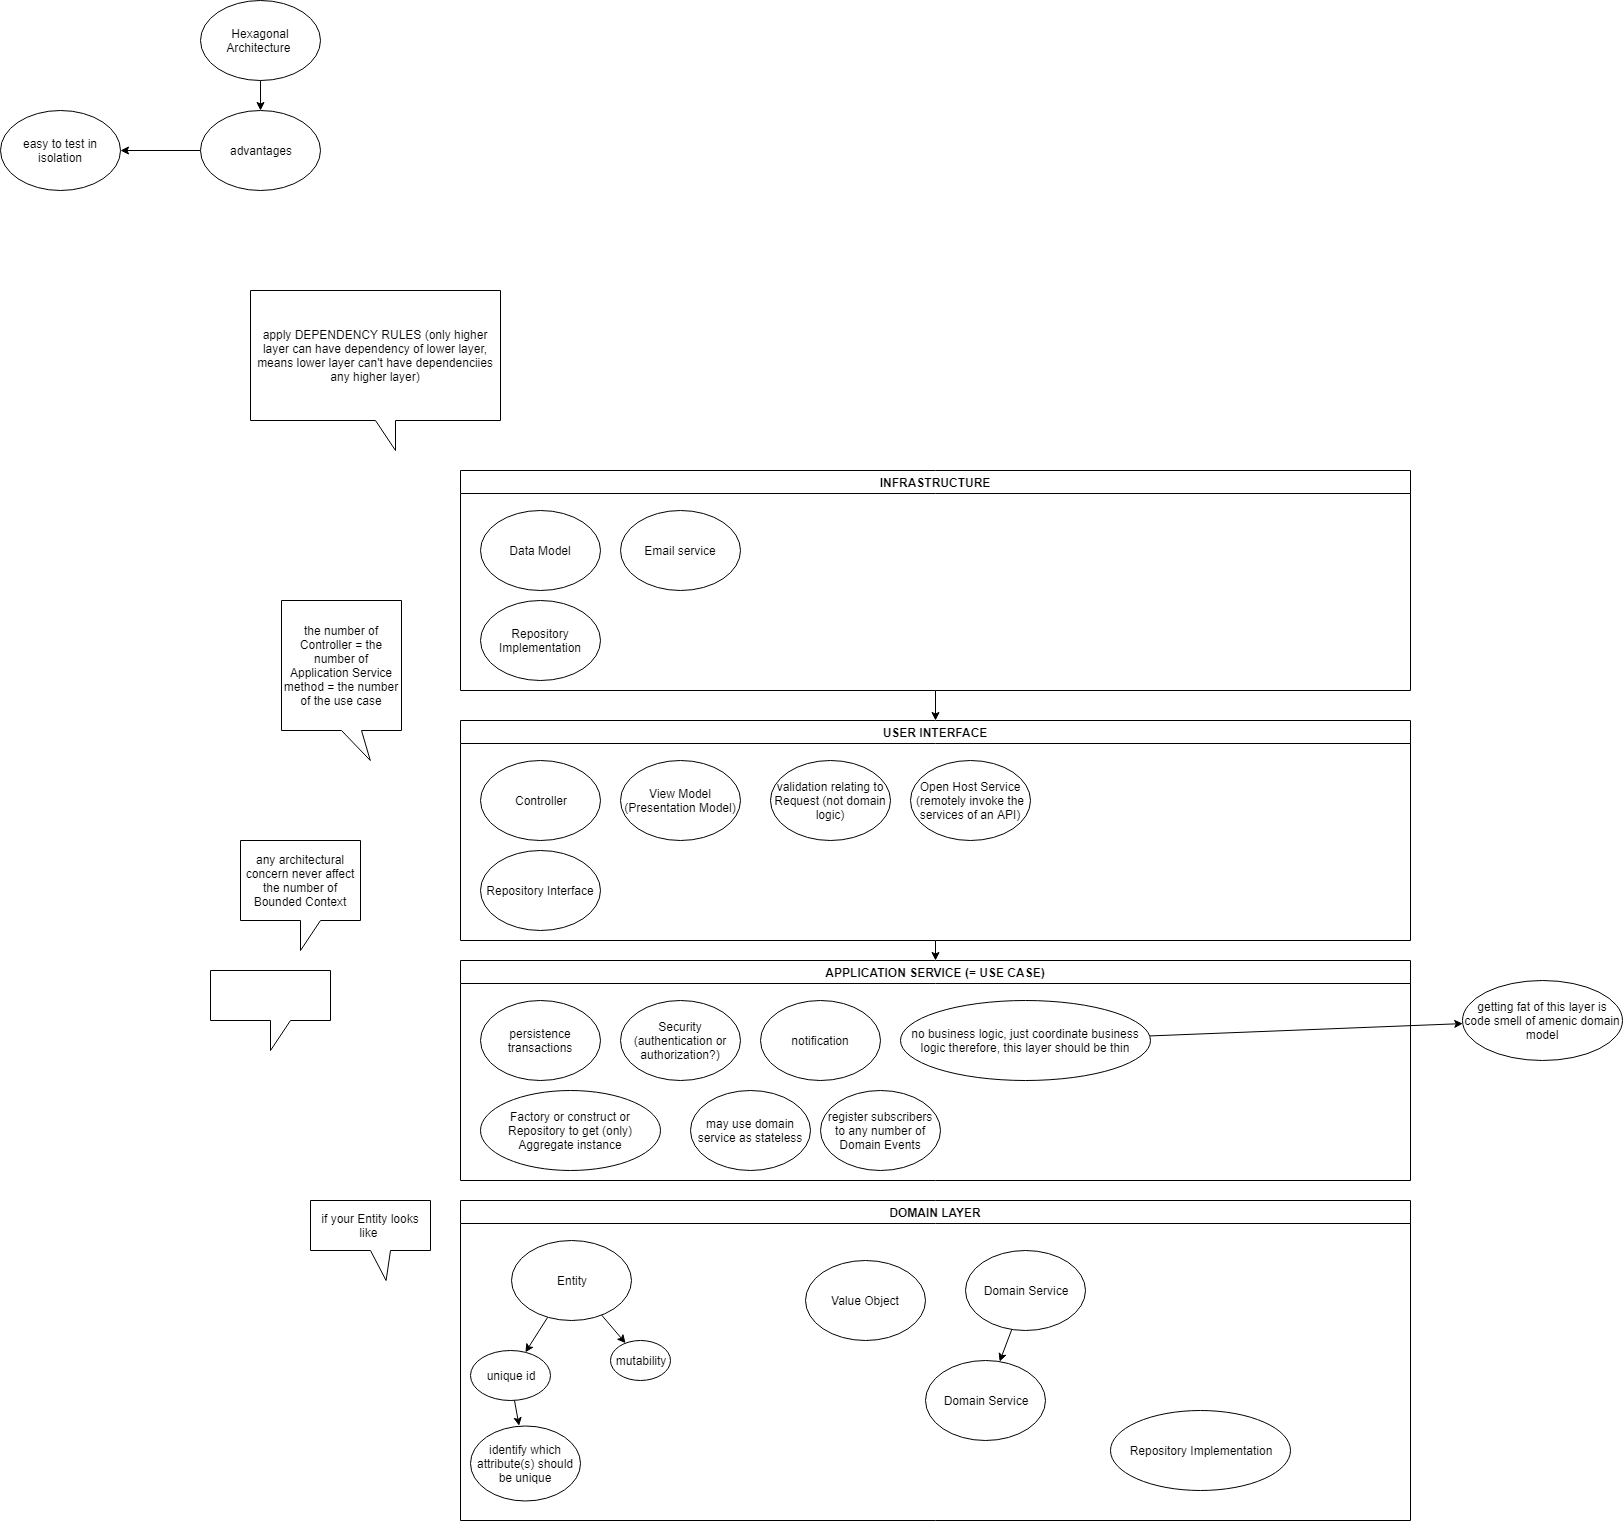

The diagram above was exported from draw.io. Its source (the exported page's mxGraphModel, read from the mxfile embedded in the PNG):
<mxGraphModel dx="1924" dy="1754" grid="1" gridSize="10" guides="1" tooltips="1" connect="1" arrows="1" fold="1" page="1" pageScale="1" pageWidth="850" pageHeight="1100" math="0" shadow="0">
  <root>
    <mxCell id="0" />
    <mxCell id="1" parent="0" />
    <mxCell id="Bk0tzl-V_UGTTsTfPOuV-27" style="edgeStyle=none;rounded=0;orthogonalLoop=1;jettySize=auto;html=1;" edge="1" parent="1" source="Bk0tzl-V_UGTTsTfPOuV-1" target="Bk0tzl-V_UGTTsTfPOuV-5">
      <mxGeometry relative="1" as="geometry" />
    </mxCell>
    <mxCell id="Bk0tzl-V_UGTTsTfPOuV-1" value="USER INTERFACE" style="swimlane;" vertex="1" parent="1">
      <mxGeometry x="-40" y="80" width="950" height="220" as="geometry" />
    </mxCell>
    <mxCell id="Bk0tzl-V_UGTTsTfPOuV-3" value="Controller" style="ellipse;whiteSpace=wrap;html=1;" vertex="1" parent="Bk0tzl-V_UGTTsTfPOuV-1">
      <mxGeometry x="20" y="40" width="120" height="80" as="geometry" />
    </mxCell>
    <mxCell id="Bk0tzl-V_UGTTsTfPOuV-4" value="View Model&lt;br&gt;(Presentation Model)&lt;br&gt;" style="ellipse;whiteSpace=wrap;html=1;" vertex="1" parent="Bk0tzl-V_UGTTsTfPOuV-1">
      <mxGeometry x="160" y="40" width="120" height="80" as="geometry" />
    </mxCell>
    <mxCell id="Bk0tzl-V_UGTTsTfPOuV-9" value="validation relating to Request (not domain logic)" style="ellipse;whiteSpace=wrap;html=1;" vertex="1" parent="Bk0tzl-V_UGTTsTfPOuV-1">
      <mxGeometry x="310" y="40" width="120" height="80" as="geometry" />
    </mxCell>
    <mxCell id="Bk0tzl-V_UGTTsTfPOuV-10" value="Open Host Service&lt;br&gt;(remotely invoke the services of an API)&lt;br&gt;" style="ellipse;whiteSpace=wrap;html=1;" vertex="1" parent="Bk0tzl-V_UGTTsTfPOuV-1">
      <mxGeometry x="450" y="40" width="120" height="80" as="geometry" />
    </mxCell>
    <mxCell id="Bk0tzl-V_UGTTsTfPOuV-18" value="Repository Interface" style="ellipse;whiteSpace=wrap;html=1;" vertex="1" parent="Bk0tzl-V_UGTTsTfPOuV-1">
      <mxGeometry x="20" y="130" width="120" height="80" as="geometry" />
    </mxCell>
    <mxCell id="Bk0tzl-V_UGTTsTfPOuV-5" value="APPLICATION SERVICE (= USE CASE)" style="swimlane;" vertex="1" parent="1">
      <mxGeometry x="-40" y="320" width="950" height="220" as="geometry" />
    </mxCell>
    <mxCell id="Bk0tzl-V_UGTTsTfPOuV-6" value="persistence transactions" style="ellipse;whiteSpace=wrap;html=1;" vertex="1" parent="Bk0tzl-V_UGTTsTfPOuV-5">
      <mxGeometry x="20" y="40" width="120" height="80" as="geometry" />
    </mxCell>
    <mxCell id="Bk0tzl-V_UGTTsTfPOuV-7" value="Security&lt;br&gt;(authentication or authorization?)&lt;br&gt;" style="ellipse;whiteSpace=wrap;html=1;" vertex="1" parent="Bk0tzl-V_UGTTsTfPOuV-5">
      <mxGeometry x="160" y="40" width="120" height="80" as="geometry" />
    </mxCell>
    <mxCell id="Bk0tzl-V_UGTTsTfPOuV-11" value="notification" style="ellipse;whiteSpace=wrap;html=1;" vertex="1" parent="Bk0tzl-V_UGTTsTfPOuV-5">
      <mxGeometry x="300" y="40" width="120" height="80" as="geometry" />
    </mxCell>
    <mxCell id="Bk0tzl-V_UGTTsTfPOuV-12" value="no business logic, just coordinate business logic therefore, this layer should be thin" style="ellipse;whiteSpace=wrap;html=1;" vertex="1" parent="Bk0tzl-V_UGTTsTfPOuV-5">
      <mxGeometry x="440" y="40" width="250" height="80" as="geometry" />
    </mxCell>
    <mxCell id="Bk0tzl-V_UGTTsTfPOuV-15" value="Factory or construct or Repository to get (only) Aggregate instance" style="ellipse;whiteSpace=wrap;html=1;" vertex="1" parent="Bk0tzl-V_UGTTsTfPOuV-5">
      <mxGeometry x="20" y="130" width="180" height="80" as="geometry" />
    </mxCell>
    <mxCell id="Bk0tzl-V_UGTTsTfPOuV-16" value="may use domain service as stateless" style="ellipse;whiteSpace=wrap;html=1;" vertex="1" parent="Bk0tzl-V_UGTTsTfPOuV-5">
      <mxGeometry x="230" y="130" width="120" height="80" as="geometry" />
    </mxCell>
    <mxCell id="Bk0tzl-V_UGTTsTfPOuV-17" value="register subscribers to any number of Domain Events" style="ellipse;whiteSpace=wrap;html=1;" vertex="1" parent="Bk0tzl-V_UGTTsTfPOuV-5">
      <mxGeometry x="360" y="130" width="120" height="80" as="geometry" />
    </mxCell>
    <mxCell id="Bk0tzl-V_UGTTsTfPOuV-8" value="apply DEPENDENCY RULES (only higher layer can have dependency of lower layer, means lower layer can't have dependenciies any higher layer)" style="shape=callout;whiteSpace=wrap;html=1;perimeter=calloutPerimeter;position2=0.58;" vertex="1" parent="1">
      <mxGeometry x="-250" y="-350" width="250" height="160" as="geometry" />
    </mxCell>
    <mxCell id="Bk0tzl-V_UGTTsTfPOuV-13" value="getting fat of this layer is code smell of amenic domain model" style="ellipse;whiteSpace=wrap;html=1;" vertex="1" parent="1">
      <mxGeometry x="962" y="340" width="160" height="80" as="geometry" />
    </mxCell>
    <mxCell id="Bk0tzl-V_UGTTsTfPOuV-14" value="" style="rounded=0;orthogonalLoop=1;jettySize=auto;html=1;" edge="1" parent="1" source="Bk0tzl-V_UGTTsTfPOuV-12" target="Bk0tzl-V_UGTTsTfPOuV-13">
      <mxGeometry relative="1" as="geometry" />
    </mxCell>
    <mxCell id="Bk0tzl-V_UGTTsTfPOuV-26" style="edgeStyle=none;rounded=0;orthogonalLoop=1;jettySize=auto;html=1;entryX=0.5;entryY=0;entryDx=0;entryDy=0;" edge="1" parent="1" source="Bk0tzl-V_UGTTsTfPOuV-19" target="Bk0tzl-V_UGTTsTfPOuV-1">
      <mxGeometry relative="1" as="geometry" />
    </mxCell>
    <mxCell id="Bk0tzl-V_UGTTsTfPOuV-19" value="INFRASTRUCTURE" style="swimlane;" vertex="1" parent="1">
      <mxGeometry x="-40" y="-170" width="950" height="220" as="geometry" />
    </mxCell>
    <mxCell id="Bk0tzl-V_UGTTsTfPOuV-20" value="Data Model" style="ellipse;whiteSpace=wrap;html=1;" vertex="1" parent="Bk0tzl-V_UGTTsTfPOuV-19">
      <mxGeometry x="20" y="40" width="120" height="80" as="geometry" />
    </mxCell>
    <mxCell id="Bk0tzl-V_UGTTsTfPOuV-24" value="Repository Implementation" style="ellipse;whiteSpace=wrap;html=1;" vertex="1" parent="Bk0tzl-V_UGTTsTfPOuV-19">
      <mxGeometry x="20" y="130" width="120" height="80" as="geometry" />
    </mxCell>
    <mxCell id="Bk0tzl-V_UGTTsTfPOuV-25" value="Email service" style="ellipse;whiteSpace=wrap;html=1;" vertex="1" parent="Bk0tzl-V_UGTTsTfPOuV-19">
      <mxGeometry x="160" y="40" width="120" height="80" as="geometry" />
    </mxCell>
    <mxCell id="Bk0tzl-V_UGTTsTfPOuV-28" value="DOMAIN LAYER" style="swimlane;" vertex="1" parent="1">
      <mxGeometry x="-40" y="560" width="950" height="320" as="geometry" />
    </mxCell>
    <mxCell id="Bk0tzl-V_UGTTsTfPOuV-48" value="" style="edgeStyle=none;rounded=0;orthogonalLoop=1;jettySize=auto;html=1;" edge="1" parent="Bk0tzl-V_UGTTsTfPOuV-28" source="Bk0tzl-V_UGTTsTfPOuV-29" target="Bk0tzl-V_UGTTsTfPOuV-47">
      <mxGeometry relative="1" as="geometry" />
    </mxCell>
    <mxCell id="Bk0tzl-V_UGTTsTfPOuV-51" value="" style="edgeStyle=none;rounded=0;orthogonalLoop=1;jettySize=auto;html=1;" edge="1" parent="Bk0tzl-V_UGTTsTfPOuV-28" source="Bk0tzl-V_UGTTsTfPOuV-29" target="Bk0tzl-V_UGTTsTfPOuV-50">
      <mxGeometry relative="1" as="geometry" />
    </mxCell>
    <mxCell id="Bk0tzl-V_UGTTsTfPOuV-29" value="Entity" style="ellipse;whiteSpace=wrap;html=1;" vertex="1" parent="Bk0tzl-V_UGTTsTfPOuV-28">
      <mxGeometry x="51" y="40" width="120" height="80" as="geometry" />
    </mxCell>
    <mxCell id="Bk0tzl-V_UGTTsTfPOuV-50" value="mutability" style="ellipse;whiteSpace=wrap;html=1;" vertex="1" parent="Bk0tzl-V_UGTTsTfPOuV-28">
      <mxGeometry x="150" y="140" width="60" height="40" as="geometry" />
    </mxCell>
    <mxCell id="Bk0tzl-V_UGTTsTfPOuV-65" value="" style="edgeStyle=none;rounded=0;orthogonalLoop=1;jettySize=auto;html=1;" edge="1" parent="Bk0tzl-V_UGTTsTfPOuV-28" source="Bk0tzl-V_UGTTsTfPOuV-47" target="Bk0tzl-V_UGTTsTfPOuV-64">
      <mxGeometry relative="1" as="geometry" />
    </mxCell>
    <mxCell id="Bk0tzl-V_UGTTsTfPOuV-47" value="unique id" style="ellipse;whiteSpace=wrap;html=1;" vertex="1" parent="Bk0tzl-V_UGTTsTfPOuV-28">
      <mxGeometry x="10" y="150" width="80" height="50" as="geometry" />
    </mxCell>
    <mxCell id="Bk0tzl-V_UGTTsTfPOuV-64" value="identify which attribute(s) should be unique" style="ellipse;whiteSpace=wrap;html=1;" vertex="1" parent="Bk0tzl-V_UGTTsTfPOuV-28">
      <mxGeometry x="10" y="225" width="110" height="75" as="geometry" />
    </mxCell>
    <mxCell id="Bk0tzl-V_UGTTsTfPOuV-30" value="Value Object" style="ellipse;whiteSpace=wrap;html=1;" vertex="1" parent="Bk0tzl-V_UGTTsTfPOuV-28">
      <mxGeometry x="345" y="60" width="120" height="80" as="geometry" />
    </mxCell>
    <mxCell id="Bk0tzl-V_UGTTsTfPOuV-63" value="" style="edgeStyle=none;rounded=0;orthogonalLoop=1;jettySize=auto;html=1;" edge="1" parent="Bk0tzl-V_UGTTsTfPOuV-28" source="Bk0tzl-V_UGTTsTfPOuV-31" target="Bk0tzl-V_UGTTsTfPOuV-62">
      <mxGeometry relative="1" as="geometry" />
    </mxCell>
    <mxCell id="Bk0tzl-V_UGTTsTfPOuV-31" value="Domain Service" style="ellipse;whiteSpace=wrap;html=1;" vertex="1" parent="Bk0tzl-V_UGTTsTfPOuV-28">
      <mxGeometry x="505" y="50" width="120" height="80" as="geometry" />
    </mxCell>
    <mxCell id="Bk0tzl-V_UGTTsTfPOuV-62" value="Domain Service" style="ellipse;whiteSpace=wrap;html=1;" vertex="1" parent="Bk0tzl-V_UGTTsTfPOuV-28">
      <mxGeometry x="465" y="160" width="120" height="80" as="geometry" />
    </mxCell>
    <mxCell id="Bk0tzl-V_UGTTsTfPOuV-33" value="Repository Implementation" style="ellipse;whiteSpace=wrap;html=1;" vertex="1" parent="Bk0tzl-V_UGTTsTfPOuV-28">
      <mxGeometry x="650" y="210" width="180" height="80" as="geometry" />
    </mxCell>
    <mxCell id="Bk0tzl-V_UGTTsTfPOuV-36" value="the number of Controller = the number of Application Service method = the number of the use case" style="shape=callout;whiteSpace=wrap;html=1;perimeter=calloutPerimeter;position2=0.74;" vertex="1" parent="1">
      <mxGeometry x="-219" y="-40" width="120" height="160" as="geometry" />
    </mxCell>
    <mxCell id="Bk0tzl-V_UGTTsTfPOuV-39" value="" style="edgeStyle=none;rounded=0;orthogonalLoop=1;jettySize=auto;html=1;" edge="1" parent="1" source="Bk0tzl-V_UGTTsTfPOuV-37" target="Bk0tzl-V_UGTTsTfPOuV-38">
      <mxGeometry relative="1" as="geometry" />
    </mxCell>
    <mxCell id="Bk0tzl-V_UGTTsTfPOuV-37" value="Hexagonal Architecture&amp;nbsp;" style="ellipse;whiteSpace=wrap;html=1;" vertex="1" parent="1">
      <mxGeometry x="-300" y="-640" width="120" height="80" as="geometry" />
    </mxCell>
    <mxCell id="Bk0tzl-V_UGTTsTfPOuV-41" value="" style="edgeStyle=none;rounded=0;orthogonalLoop=1;jettySize=auto;html=1;" edge="1" parent="1" source="Bk0tzl-V_UGTTsTfPOuV-38" target="Bk0tzl-V_UGTTsTfPOuV-40">
      <mxGeometry relative="1" as="geometry" />
    </mxCell>
    <mxCell id="Bk0tzl-V_UGTTsTfPOuV-38" value="advantages" style="ellipse;whiteSpace=wrap;html=1;" vertex="1" parent="1">
      <mxGeometry x="-300" y="-530" width="120" height="80" as="geometry" />
    </mxCell>
    <mxCell id="Bk0tzl-V_UGTTsTfPOuV-40" value="easy to test in isolation" style="ellipse;whiteSpace=wrap;html=1;" vertex="1" parent="1">
      <mxGeometry x="-500" y="-530" width="120" height="80" as="geometry" />
    </mxCell>
    <mxCell id="Bk0tzl-V_UGTTsTfPOuV-42" value="any architectural concern never affect the number of Bounded Context" style="shape=callout;whiteSpace=wrap;html=1;perimeter=calloutPerimeter;" vertex="1" parent="1">
      <mxGeometry x="-260" y="200" width="120" height="110" as="geometry" />
    </mxCell>
    <mxCell id="Bk0tzl-V_UGTTsTfPOuV-43" value="" style="shape=callout;whiteSpace=wrap;html=1;perimeter=calloutPerimeter;" vertex="1" parent="1">
      <mxGeometry x="-290" y="330" width="120" height="80" as="geometry" />
    </mxCell>
    <mxCell id="Bk0tzl-V_UGTTsTfPOuV-46" value="if your Entity looks like&amp;nbsp;" style="shape=callout;whiteSpace=wrap;html=1;perimeter=calloutPerimeter;position2=0.63;" vertex="1" parent="1">
      <mxGeometry x="-190" y="560" width="120" height="80" as="geometry" />
    </mxCell>
  </root>
</mxGraphModel>